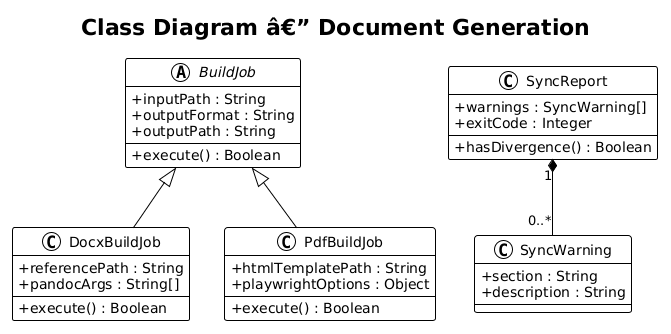

The diagram above was rendered by PlantUML. Its source (embedded in the PNG):
@startuml
!theme plain
skinparam classAttributeIconSize 0

title Class Diagram â€” Document Generation

abstract class BuildJob {
    +inputPath : String
    +outputFormat : String
    +outputPath : String
    +execute() : Boolean
}

class DocxBuildJob {
    +referencePath : String
    +pandocArgs : String[]
    +execute() : Boolean
}

class PdfBuildJob {
    +htmlTemplatePath : String
    +playwrightOptions : Object
    +execute() : Boolean
}

class SyncReport {
    +warnings : SyncWarning[]
    +exitCode : Integer
    +hasDivergence() : Boolean
}

class SyncWarning {
    +section : String
    +description : String
}

BuildJob <|-- DocxBuildJob
BuildJob <|-- PdfBuildJob
SyncReport "1" *-- "0..*" SyncWarning
@enduml